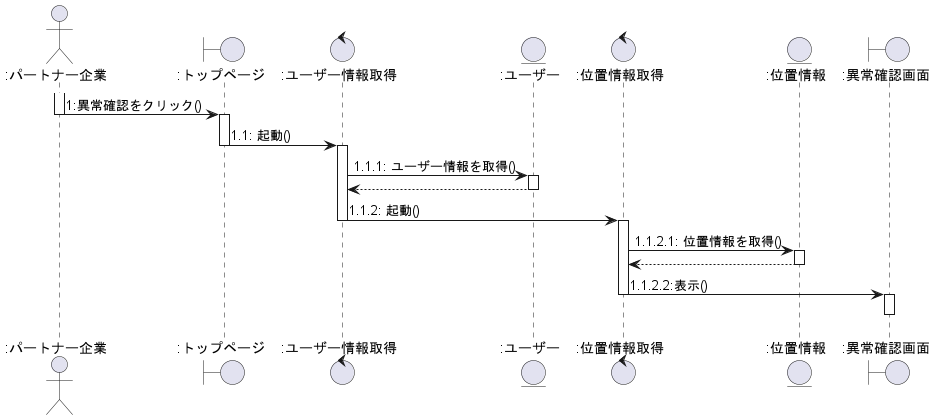

The diagram above was rendered by PlantUML. Its source (embedded in the PNG):
@startuml 異常確認

actor ":パートナー企業" as 0
boundary ":トップページ" as a
control ":ユーザー情報取得" as c
entity ":ユーザー" as e
control ":位置情報取得" as b
entity ":位置情報" as en
boundary ":異常確認画面" as d



activate 0
0 -> a : 1:異常確認をクリック()
deactivate 0

activate a
a -> c : 1.1: 起動()
deactivate a



activate c
c -> e :1.1.1: ユーザー情報を取得()
activate e
e --> c
deactivate e

c -> b : 1.1.2: 起動()
deactivate c


activate b
b -> en :1.1.2.1: 位置情報を取得()
activate en
en --> b
deactivate en

d <- b : 1.1.2.2:表示()
deactivate b
activate d
d -[hidden]-> d
deactivate d

@enduml